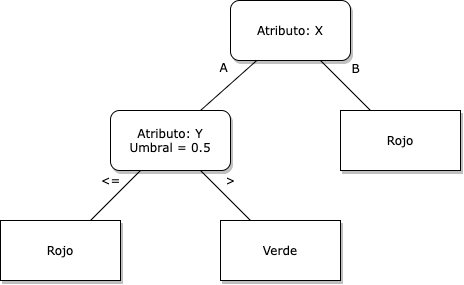

The diagram above was exported from draw.io. Its source (the exported page's mxGraphModel, read from the mxfile embedded in the PNG):
<mxGraphModel dx="1113" dy="760" grid="1" gridSize="10" guides="1" tooltips="1" connect="1" arrows="1" fold="1" page="1" pageScale="1" pageWidth="1100" pageHeight="850" background="none" math="0" shadow="0">
  <root>
    <mxCell id="0" />
    <mxCell id="1" parent="0" />
    <mxCell id="62893188c0fa7362-1" value="Atributo: X" style="whiteSpace=wrap;html=1;rounded=1;shadow=1;labelBackgroundColor=none;strokeWidth=1;fontFamily=Verdana;fontSize=12;align=center;" parent="1" vertex="1">
      <mxGeometry x="610" y="50" width="120" height="60" as="geometry" />
    </mxCell>
    <mxCell id="62893188c0fa7362-2" value="&lt;span&gt;Atributo: Y&lt;br&gt;Umbral = 0.5&lt;br&gt;&lt;/span&gt;" style="whiteSpace=wrap;html=1;rounded=1;shadow=1;labelBackgroundColor=none;strokeWidth=1;fontFamily=Verdana;fontSize=12;align=center;" parent="1" vertex="1">
      <mxGeometry x="490" y="160" width="120" height="60" as="geometry" />
    </mxCell>
    <mxCell id="62893188c0fa7362-4" value="B" style="rounded=0;html=1;labelBackgroundColor=none;startArrow=none;startFill=0;startSize=5;endArrow=none;endFill=0;endSize=5;jettySize=auto;orthogonalLoop=1;strokeWidth=1;fontFamily=Verdana;fontSize=12;entryX=0.25;entryY=0;entryDx=0;entryDy=0;" parent="1" source="62893188c0fa7362-1" target="62893188c0fa7362-10" edge="1">
      <mxGeometry x="-0.1432" y="19" relative="1" as="geometry">
        <mxPoint as="offset" />
        <mxPoint x="720" y="160" as="targetPoint" />
      </mxGeometry>
    </mxCell>
    <mxCell id="62893188c0fa7362-5" value="A" style="rounded=0;html=1;labelBackgroundColor=none;startArrow=none;startFill=0;startSize=5;endArrow=none;endFill=0;endSize=5;jettySize=auto;orthogonalLoop=1;strokeWidth=1;fontFamily=Verdana;fontSize=12;entryX=0.75;entryY=0;entryDx=0;entryDy=0;" parent="1" source="62893188c0fa7362-1" target="62893188c0fa7362-2" edge="1">
      <mxGeometry x="-0.2051" y="-17" relative="1" as="geometry">
        <mxPoint as="offset" />
        <mxPoint x="580" y="140" as="targetPoint" />
      </mxGeometry>
    </mxCell>
    <mxCell id="62893188c0fa7362-10" value="&lt;span&gt;Rojo&lt;/span&gt;" style="whiteSpace=wrap;html=1;rounded=0;shadow=1;labelBackgroundColor=none;strokeWidth=1;fontFamily=Verdana;fontSize=12;align=center;" parent="1" vertex="1">
      <mxGeometry x="720" y="160" width="120" height="60" as="geometry" />
    </mxCell>
    <mxCell id="62893188c0fa7362-14" value="&amp;lt;=" style="rounded=0;html=1;labelBackgroundColor=none;startArrow=none;startFill=0;startSize=5;endArrow=none;endFill=0;endSize=5;jettySize=auto;orthogonalLoop=1;strokeWidth=1;fontFamily=Verdana;fontSize=12;entryX=0.75;entryY=0;entryDx=0;entryDy=0;" parent="1" source="62893188c0fa7362-2" target="62893188c0fa7362-21" edge="1">
      <mxGeometry x="-0.2" y="-14" relative="1" as="geometry">
        <mxPoint as="offset" />
        <mxPoint x="400" y="250" as="targetPoint" />
      </mxGeometry>
    </mxCell>
    <mxCell id="62893188c0fa7362-15" value="&amp;gt;" style="rounded=0;html=1;labelBackgroundColor=none;startArrow=none;startFill=0;startSize=5;endArrow=none;endFill=0;endSize=5;jettySize=auto;orthogonalLoop=1;strokeWidth=1;fontFamily=Verdana;fontSize=12" parent="1" source="62893188c0fa7362-2" target="BNzQi56uQ_gR6-vvI8Av-1" edge="1">
      <mxGeometry x="-0.2" y="14" relative="1" as="geometry">
        <mxPoint as="offset" />
        <mxPoint x="570" y="280" as="targetPoint" />
      </mxGeometry>
    </mxCell>
    <mxCell id="62893188c0fa7362-21" value="Rojo" style="whiteSpace=wrap;html=1;rounded=0;shadow=1;labelBackgroundColor=none;strokeWidth=1;fontFamily=Verdana;fontSize=12;align=center;" parent="1" vertex="1">
      <mxGeometry x="380" y="270" width="120" height="60" as="geometry" />
    </mxCell>
    <mxCell id="BNzQi56uQ_gR6-vvI8Av-1" value="&lt;span&gt;Verde&lt;/span&gt;" style="whiteSpace=wrap;html=1;rounded=0;shadow=1;labelBackgroundColor=none;strokeWidth=1;fontFamily=Verdana;fontSize=12;align=center;" vertex="1" parent="1">
      <mxGeometry x="600" y="270" width="120" height="60" as="geometry" />
    </mxCell>
  </root>
</mxGraphModel>